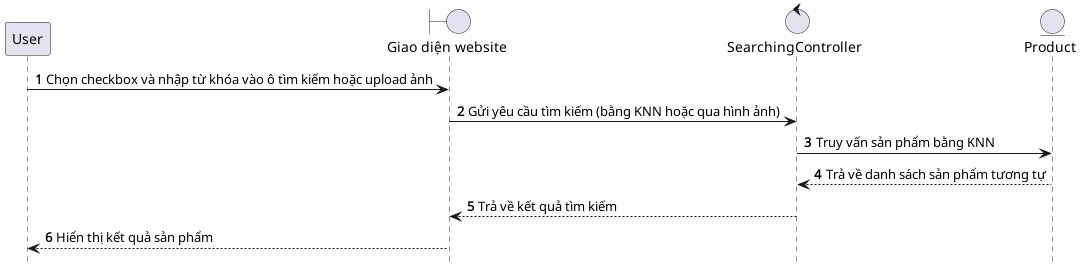

The diagram above was rendered by PlantUML. Its source (embedded in the PNG):
@startuml SearchProductKNN

hide footbox
autonumber
participant User as user
boundary "Giao diện website" as web
control "SearchingController" as controller
entity "Product" as productEntity

user -> web: Chọn checkbox và nhập từ khóa vào ô tìm kiếm hoặc upload ảnh
web -> controller: Gửi yêu cầu tìm kiếm (bằng KNN hoặc qua hình ảnh)
controller -> productEntity: Truy vấn sản phẩm bằng KNN
productEntity --> controller: Trả về danh sách sản phẩm tương tự
controller --> web: Trả về kết quả tìm kiếm
web --> user: Hiển thị kết quả sản phẩm

@enduml